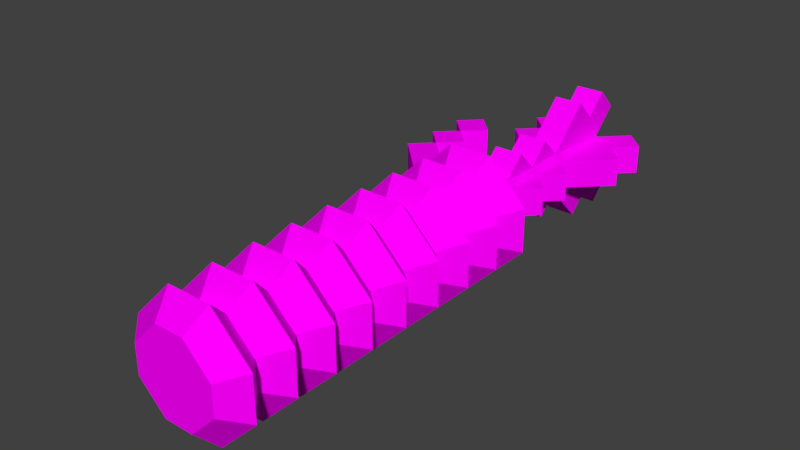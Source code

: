 # Source: projectile_arrow_bomb.blend  (saved by Blender 2.79.0; exported with 4.5.12 LTS)
import bpy
from mathutils import Matrix  # noqa: F401  (used for matrix-valued properties, if any)

bpy.ops.wm.read_factory_settings(use_empty=True)
scene = bpy.context.scene
scene.name = 'Scene'

# ---- collections
col_collection_1 = bpy.data.collections.new('Collection 1'); scene.collection.children.link(col_collection_1)

# ---- images (referenced by path relative to the original .blend; pixels are not part of the script)
import os
ASSET_DIR = os.environ.get("B2B_ASSET_DIR", "")  # directory of the original .blend (textures are referenced by path, not embedded)
HERE = os.path.dirname(os.path.abspath(__file__))  # packed textures are extracted next to this script under _unpacked/

def load_image(name, relpath, width, height, colorspace="sRGB"):
    """Load a texture the original file referenced (path relative to the .blend, or extracted next to this script)."""
    p = next((c for c in (os.path.join(HERE, relpath), os.path.join(ASSET_DIR, relpath)) if relpath and os.path.exists(c)), "")
    if p:
        img = bpy.data.images.load(p, check_existing=True)
        img.name = name
    else:  # same state as the original file: an image datablock whose file is absent (Cycles renders it pink)
        img = bpy.data.images.new(name, width, height)
        img.source = "FILE"
        img.filepath = "//" + (relpath or name)
    img.colorspace_settings.name = colorspace
    return img
img_projectile_arrow_bomb_texture_png = load_image('projectile_arrow_bomb_texture.png', 'projectile_arrow_bomb_texture.png', 1024, 1024, 'sRGB')

# ---- materials (node trees are filled in below, after node groups)
mat_material_002 = bpy.data.materials.new('Material.002')
mat_material_002.alpha_threshold = 0.0
mat_material_002.roughness = 0.5

# ---- material node trees
mat_material_002.use_nodes = True; mat_material_002.node_tree.nodes.clear()
_N = mat_material_002.node_tree.nodes; _L = mat_material_002.node_tree.links
n0 = _N.new('ShaderNodeOutputMaterial'); n0.name = 'Material Output'; n0.location = (300, 300)
n1 = _N.new('ShaderNodeBsdfDiffuse'); n1.name = 'Diffuse BSDF'; n1.location = (10, 300)
n2 = _N.new('ShaderNodeTexImage'); n2.name = 'Image Texture'; n2.location = (-167, 312)
n2.width = 140
n2.image = img_projectile_arrow_bomb_texture_png
_L.new(n1.outputs[0], n0.inputs[0])
_L.new(n2.outputs[0], n1.inputs[0])
n0.is_active_output = True

# ---- world
world_world = bpy.data.worlds.new('World'); scene.world = world_world
world_world.color = (0.05088, 0.05088, 0.05088)
world_world.use_sun_shadow = False
world_world.sun_shadow_jitter_overblur = 0.0
world_world.cycles.sampling_method = 'MANUAL'

# ---- meshes
me_plane = bpy.data.meshes.new('Plane')
me_plane.from_pydata([(3.536, -0.7071, -0.5), (5.657, -1.414, -0.5), (4.95, -0.7071, -0.5), (6.364, -0.7071, -0.5), (4.243, -1.414, -0.5), (2.828, -1.414, -0.5), (7.778, -2.121, -0.5), (8.485, -1.414, -0.5), (9.192, -2.121, -0.5), (9.899, -1.414, -0.5), (3.536, 0.7071, -0.5), (5.657, 1.414, -0.5), (4.95, 0.7071, -0.5), (6.364, 0.7071, -0.5), (4.243, 1.414, -0.5), (2.828, 1.414, -0.5), (8.985, -0.5, 0.5), (7.778, 2.121, -0.5), (8.485, 1.414, -0.5), (9.192, 2.121, -0.5), (9.899, 1.414, -0.5), (9.899, -0.5, -1.414), (3.536, -0.7071, 0.5), (5.657, -1.414, 0.5), (4.95, -0.7071, 0.5), (6.364, -0.7071, 0.5), (4.243, -1.414, 0.5), (2.828, -1.414, 0.5), (7.778, -2.121, 0.5), (8.485, -1.414, 0.5), (9.192, -2.121, 0.5), (9.899, -1.414, 0.5), (3.536, 0.7071, 0.5), (5.657, 1.414, 0.5), (4.95, 0.7071, 0.5), (6.364, 0.7071, 0.5), (4.243, 1.414, 0.5), (2.828, 1.414, 0.5), (8.985, 0.5, 0.5), (7.778, 2.121, 0.5), (8.485, 1.414, 0.5), (9.192, 2.121, 0.5), (9.899, 1.414, 0.5), (8.985, -0.5, -0.5), (3.536, 0.5, -0.7071), (5.657, 0.5, -1.414), (4.95, 0.5, -0.7071), (6.364, 0.5, -0.7071), (4.243, 0.5, -1.414), (2.828, 0.5, -1.414), (7.778, 0.5, -2.121), (8.485, 0.5, -1.414), (9.192, 0.5, -2.121), (9.899, 0.5, -1.414), (3.536, 0.5, 0.7071), (5.657, 0.5, 1.414), (4.95, 0.5, 0.7071), (6.364, 0.5, 0.7071), (4.243, 0.5, 1.414), (2.828, 0.5, 1.414), (7.778, 0.5, 2.121), (8.485, 0.5, 1.414), (9.192, 0.5, 2.121), (9.899, -0.5, 1.414), (3.536, -0.5, -0.7071), (5.657, -0.5, -1.414), (4.95, -0.5, -0.7071), (6.364, -0.5, -0.7071), (4.243, -0.5, -1.414), (2.828, -0.5, -1.414), (7.778, -0.5, -2.121), (8.485, -0.5, -1.414), (9.192, -0.5, -2.121), (3.536, -0.5, 0.7071), (5.657, -0.5, 1.414), (4.95, -0.5, 0.7071), (6.364, -0.5, 0.7071), (4.243, -0.5, 1.414), (2.828, -0.5, 1.414), (7.778, -0.5, 2.121), (8.485, -0.5, 1.414), (9.192, -0.5, 2.121), (9.899, 0.5, 1.414), (8.985, 0.5, -0.5), (8.485, 0.0, -4.768e-07), (2.828, 0.7071, -0.5), (2.828, -0.7071, -0.5), (2.828, 0.7071, 0.5), (2.828, -0.7071, 0.5), (2.828, 0.5, 0.7071), (2.828, 0.5, -0.7071), (2.828, -0.5, 0.7071), (2.828, -0.5, -0.7071), (1.414, -1.414, -0.5), (1.414, 1.414, -0.5), (1.414, -1.414, 0.5), (1.414, 1.414, 0.5), (1.414, 0.5, -1.414), (1.414, 0.5, 1.414), (1.414, -0.5, -1.414), (1.414, -0.5, 1.414), (0.7071, -0.75, -2.121), (0.7071, 0.75, -2.121), (0.7071, 0.75, 2.121), (0.7071, -0.75, 2.121), (0.7071, 2.121, -0.75), (0.7071, 2.121, 0.75), (0.7071, -2.121, 0.75), (0.7071, -2.121, -0.75), (-2.384e-07, -0.5, 1.414), (-1.192e-07, -0.5, -1.414), (-2.384e-07, 0.5, 1.414), (-2.384e-07, 0.5, -1.414), (-1.192e-07, 1.414, 0.5), (-1.192e-07, -1.414, 0.5), (-1.192e-07, 1.414, -0.5), (-1.192e-07, -1.414, -0.5), (2.121, -2.121, -0.75), (2.121, -2.121, 0.75), (2.121, 2.121, 0.75), (2.121, 2.121, -0.75), (2.121, -0.75, 2.121), (2.121, 0.75, 2.121), (2.121, 0.75, -2.121), (2.121, -0.75, -2.121), (-1.414, -1.414, -0.5), (-1.414, 1.414, -0.5), (-1.414, -1.414, 0.5), (-1.414, 1.414, 0.5), (-1.414, 0.5, -1.414), (-1.414, 0.5, 1.414), (-1.414, -0.5, -1.414), (-1.414, -0.5, 1.414), (-2.121, -0.75, -2.121), (-2.121, 0.75, -2.121), (-2.121, 0.75, 2.121), (-2.121, -0.75, 2.121), (-2.121, 2.121, -0.75), (-2.121, 2.121, 0.75), (-2.121, -2.121, 0.75), (-2.121, -2.121, -0.75), (-2.828, -0.5, 1.414), (-2.828, -0.5, -1.414), (-2.828, 0.5, 1.414), (-2.828, 0.5, -1.414), (-2.828, 1.414, 0.5), (-2.828, -1.414, 0.5), (-2.828, 1.414, -0.5), (-2.828, -1.414, -0.5), (-0.7071, -2.121, -0.75), (-0.7071, -2.121, 0.75), (-0.7071, 2.121, 0.75), (-0.7071, 2.121, -0.75), (-0.7071, -0.75, 2.121), (-0.7071, 0.75, 2.121), (-0.7071, 0.75, -2.121), (-0.7071, -0.75, -2.121), (-9.899, 0.0, 0.0), (-4.243, -1.414, -0.5), (-4.243, 1.414, -0.5), (-4.243, -1.414, 0.5), (-4.243, 1.414, 0.5), (-4.243, 0.5, -1.414), (-4.243, 0.5, 1.414), (-4.243, -0.5, -1.414), (-4.243, -0.5, 1.414), (-4.95, -0.75, -2.121), (-4.95, 0.75, -2.121), (-4.95, 0.75, 2.121), (-4.95, -0.75, 2.121), (-4.95, 2.121, -0.75), (-4.95, 2.121, 0.75), (-4.95, -2.121, 0.75), (-4.95, -2.121, -0.75), (-5.657, -0.5, 1.414), (-5.657, -0.5, -1.414), (-5.657, 0.5, 1.414), (-5.657, 0.5, -1.414), (-5.657, 1.414, 0.5), (-5.657, -1.414, 0.5), (-5.657, 1.414, -0.5), (-5.657, -1.414, -0.5), (-3.536, -2.121, -0.75), (-3.536, -2.121, 0.75), (-3.536, 2.121, 0.75), (-3.536, 2.121, -0.75), (-3.536, -0.75, 2.121), (-3.536, 0.75, 2.121), (-3.536, 0.75, -2.121), (-3.536, -0.75, -2.121), (-7.071, -1.414, -0.5), (-7.071, 1.414, -0.5), (-7.071, -1.414, 0.5), (-7.071, 1.414, 0.5), (-7.071, 0.5, -1.414), (-7.071, 0.5, 1.414), (-7.071, -0.5, -1.414), (-7.071, -0.5, 1.414), (-7.778, -0.75, -2.121), (-7.778, 0.75, -2.121), (-7.778, 0.75, 2.121), (-7.778, -0.75, 2.121), (-7.778, 2.121, -0.75), (-7.778, 2.121, 0.75), (-7.778, -2.121, 0.75), (-7.778, -2.121, -0.75), (-8.485, -0.5, 1.414), (-8.485, -0.5, -1.414), (-8.485, 0.5, 1.414), (-8.485, 0.5, -1.414), (-8.485, 1.414, 0.5), (-8.485, -1.414, 0.5), (-8.485, 1.414, -0.5), (-8.485, -1.414, -0.5), (-6.364, -2.121, -0.75), (-6.364, -2.121, 0.75), (-6.364, 2.121, 0.75), (-6.364, 2.121, -0.75), (-6.364, -0.75, 2.121), (-6.364, 0.75, 2.121), (-6.364, 0.75, -2.121), (-6.364, -0.75, -2.121), (-9.192, -0.75, -2.121), (-9.192, 0.75, -2.121), (-9.192, 0.75, 2.121), (-9.192, -0.75, 2.121), (-9.192, 2.121, -0.75), (-9.192, 2.121, 0.75), (-9.192, -2.121, 0.75), (-9.192, -2.121, -0.75), (-9.899, -0.5, 1.414), (-9.899, -0.5, -1.414), (-9.899, 0.5, 1.414), (-9.899, 0.5, -1.414), (-9.899, 1.414, 0.5), (-9.899, -1.414, 0.5), (-9.899, 1.414, -0.5), (-9.899, -1.414, -0.5), (3.536, 2.121, -0.5), (3.536, 2.121, 0.5), (2.828, 2.828, -0.5), (2.828, 2.828, 0.5), (4.243, 4.243, -0.5), (4.243, 4.243, 0.5), (4.95, 3.536, -0.5), (4.95, 3.536, 0.5), (5.657, 4.243, 0.5), (5.657, 4.243, -0.5), (6.364, 3.536, -0.5), (6.364, 3.536, 0.5), (7.071, 2.828, -0.5), (7.071, 2.828, 0.5), (7.071, 4.243, -0.5), (7.071, 4.243, 0.5), (7.778, 3.536, -0.5), (7.778, 3.536, 0.5), (5.657, 2.828, 0.5), (5.657, 2.828, -0.5)], [], [(35, 34, 56, 57), (73, 22, 24, 75), (75, 24, 25, 76), (88, 22, 73, 91), (87, 89, 54, 32), (32, 54, 56, 34), (44, 10, 12, 46), (85, 10, 44, 90), (86, 92, 64, 0), (0, 64, 66, 2), (12, 13, 47, 46), (67, 3, 2, 66), (48, 44, 46), (45, 46, 47), (11, 13, 12), (14, 12, 10), (65, 67, 66), (68, 66, 64), (4, 0, 2), (1, 2, 3), (23, 25, 24), (26, 24, 22), (77, 73, 75), (74, 75, 76), (55, 57, 56), (58, 56, 54), (36, 32, 34), (33, 34, 35), (54, 59, 78, 73), (58, 54, 73, 77), (56, 58, 77, 75), (55, 56, 75, 74), (57, 55, 74, 76), (0, 22, 27, 5), (4, 26, 22, 0), (2, 24, 26, 4), (1, 23, 24, 2), (3, 25, 23, 1), (44, 64, 69, 49), (48, 68, 64, 44), (46, 66, 68, 48), (45, 65, 66, 46), (47, 67, 65, 45), (50, 70, 67, 47), (51, 71, 70, 50), (52, 72, 71, 51), (53, 21, 72, 52), (43, 84, 16), (82, 62, 81, 63), (62, 61, 80, 81), (61, 60, 79, 80), (60, 57, 76, 79), (6, 28, 25, 3), (7, 29, 28, 6), (8, 30, 29, 7), (9, 31, 30, 8), (38, 84, 83), (16, 31, 9, 43), (20, 19, 41, 42), (19, 18, 40, 41), (18, 17, 39, 40), (17, 13, 35, 39), (36, 239, 37, 32), (15, 37, 239, 238), (12, 14, 36, 34), (11, 12, 34, 33), (13, 11, 33, 35), (78, 27, 88, 91), (5, 69, 92, 86), (49, 15, 85, 90), (37, 59, 89, 87), (10, 85, 15), (16, 38, 82, 63), (44, 49, 90), (64, 92, 69), (0, 5, 86), (22, 88, 27), (73, 78, 91), (54, 89, 59), (32, 37, 87), (83, 43, 21, 53), (38, 83, 20, 42), (16, 84, 38), (83, 84, 43), (13, 83, 47), (43, 3, 67), (25, 16, 76), (38, 35, 57), (82, 38, 61, 62), (40, 39, 35), (47, 83, 51), (38, 40, 35), (57, 61, 38), (38, 42, 41, 40), (61, 57, 60), (20, 83, 18, 19), (47, 51, 50), (83, 53, 52, 51), (13, 18, 83), (17, 18, 13), (25, 28, 29), (80, 16, 63, 81), (67, 70, 71), (67, 71, 43), (6, 3, 7), (7, 43, 9, 8), (21, 43, 71, 72), (7, 3, 43), (25, 29, 16), (79, 76, 80), (31, 16, 29, 30), (80, 76, 16), (93, 95, 107, 108), (96, 94, 105, 106), (100, 98, 103, 104), (94, 97, 102, 105), (95, 100, 104, 107), (97, 99, 101, 102), (98, 96, 106, 103), (99, 93, 108, 101), (101, 108, 116, 110), (103, 106, 113, 111), (102, 101, 110, 112), (107, 104, 109, 114), (105, 102, 112, 115), (104, 103, 111, 109), (106, 105, 115, 113), (108, 107, 114, 116), (117, 118, 95, 93), (119, 120, 94, 96), (121, 122, 98, 100), (120, 123, 97, 94), (118, 121, 100, 95), (123, 124, 99, 97), (122, 119, 96, 98), (124, 117, 93, 99), (69, 5, 117, 124), (59, 37, 119, 122), (49, 69, 124, 123), (27, 78, 121, 118), (15, 49, 123, 120), (78, 59, 122, 121), (37, 15, 120, 119), (5, 27, 118, 117), (125, 127, 139, 140), (128, 126, 137, 138), (132, 130, 135, 136), (126, 129, 134, 137), (127, 132, 136, 139), (129, 131, 133, 134), (130, 128, 138, 135), (131, 125, 140, 133), (133, 140, 148, 142), (135, 138, 145, 143), (134, 133, 142, 144), (139, 136, 141, 146), (137, 134, 144, 147), (136, 135, 143, 141), (138, 137, 147, 145), (140, 139, 146, 148), (149, 150, 127, 125), (151, 152, 126, 128), (153, 154, 130, 132), (152, 155, 129, 126), (150, 153, 132, 127), (155, 156, 131, 129), (154, 151, 128, 130), (156, 149, 125, 131), (110, 116, 149, 156), (111, 113, 151, 154), (112, 110, 156, 155), (114, 109, 153, 150), (115, 112, 155, 152), (109, 111, 154, 153), (113, 115, 152, 151), (116, 114, 150, 149), (158, 160, 172, 173), (161, 159, 170, 171), (165, 163, 168, 169), (159, 162, 167, 170), (160, 165, 169, 172), (162, 164, 166, 167), (163, 161, 171, 168), (164, 158, 173, 166), (166, 173, 181, 175), (168, 171, 178, 176), (167, 166, 175, 177), (172, 169, 174, 179), (170, 167, 177, 180), (169, 168, 176, 174), (171, 170, 180, 178), (173, 172, 179, 181), (182, 183, 160, 158), (184, 185, 159, 161), (186, 187, 163, 165), (185, 188, 162, 159), (183, 186, 165, 160), (188, 189, 164, 162), (187, 184, 161, 163), (189, 182, 158, 164), (142, 148, 182, 189), (143, 145, 184, 187), (144, 142, 189, 188), (146, 141, 186, 183), (147, 144, 188, 185), (141, 143, 187, 186), (145, 147, 185, 184), (148, 146, 183, 182), (190, 192, 204, 205), (193, 191, 202, 203), (197, 195, 200, 201), (191, 194, 199, 202), (192, 197, 201, 204), (194, 196, 198, 199), (195, 193, 203, 200), (196, 190, 205, 198), (198, 205, 213, 207), (200, 203, 210, 208), (199, 198, 207, 209), (204, 201, 206, 211), (202, 199, 209, 212), (201, 200, 208, 206), (203, 202, 212, 210), (205, 204, 211, 213), (214, 215, 192, 190), (216, 217, 191, 193), (218, 219, 195, 197), (217, 220, 194, 191), (215, 218, 197, 192), (220, 221, 196, 194), (219, 216, 193, 195), (221, 214, 190, 196), (175, 181, 214, 221), (176, 178, 216, 219), (177, 175, 221, 220), (179, 174, 218, 215), (180, 177, 220, 217), (174, 176, 219, 218), (178, 180, 217, 216), (181, 179, 215, 214), (213, 211, 228, 229), (210, 212, 226, 227), (206, 208, 224, 225), (212, 209, 223, 226), (211, 206, 225, 228), (209, 207, 222, 223), (208, 210, 227, 224), (207, 213, 229, 222), (222, 229, 237, 231), (224, 227, 234, 232), (223, 222, 231, 233), (228, 225, 230, 235), (226, 223, 233, 236), (225, 224, 232, 230), (227, 226, 236, 234), (229, 228, 235, 237), (237, 157, 231), (10, 15, 238, 14), (235, 157, 237), (157, 230, 232), (157, 234, 236), (235, 230, 157), (157, 236, 233), (234, 157, 232), (157, 233, 231), (239, 36, 14, 238), (239, 241, 240, 238), (241, 243, 242, 240), (243, 245, 244, 242), (245, 239, 238, 244), (238, 240, 242, 244), (241, 239, 245, 243), (249, 256, 257, 248), (248, 249, 253, 252), (252, 253, 255, 254), (249, 251, 255, 253), (251, 250, 254, 255), (250, 248, 252, 254), (245, 244, 257, 256), (247, 244, 245, 246), (246, 245, 256, 249), (248, 257, 244, 247), (248, 247, 246, 249), (248, 250, 251, 249)])
_uv = me_plane.uv_layers.new(name='UVMap')
_uv.uv.foreach_set('vector', [0.8428, 0.7501, 0.8266, 0.7366, 0.8324, 0.7345, 0.8432, 0.7496, 0.8917, 0.7045, 0.8999, 0.7157, 0.8539, 0.7434, 0.852, 0.7414, 0.852, 0.7414, 0.8539, 0.7434, 0.8459, 0.75, 0.8454, 0.7495, 0.9257, 0.6956, 0.8999, 0.7157, 0.8917, 0.7045, 0.9206, 0.6858, 0.8187, 0.6344, 0.8292, 0.6363, 0.8308, 0.6663, 0.8153, 0.667, 0.8153, 0.667, 0.8308, 0.6663, 0.8324, 0.7345, 0.8266, 0.7366, 0.8391, 0.8498, 0.8206, 0.8522, 0.8254, 0.7709, 0.8325, 0.7729, 0.8298, 0.8884, 0.8206, 0.8522, 0.8391, 0.8498, 0.8428, 0.8878, 0.9425, 0.804, 0.9358, 0.8133, 0.9046, 0.7998, 0.9114, 0.7858, 0.9114, 0.7858, 0.9046, 0.7998, 0.855, 0.7615, 0.8568, 0.7586, 0.8254, 0.7709, 0.8429, 0.7524, 0.8435, 0.7529, 0.8325, 0.7729, 0.8456, 0.7526, 0.846, 0.7521, 0.8568, 0.7586, 0.855, 0.7615, 0.8454, 0.7866, 0.8391, 0.8498, 0.8325, 0.7729, 0.844, 0.7545, 0.8325, 0.7729, 0.8435, 0.7529, 0.8411, 0.7523, 0.8429, 0.7524, 0.8254, 0.7709, 0.7732, 0.7909, 0.8254, 0.7709, 0.8206, 0.8522, 0.8455, 0.7546, 0.8456, 0.7526, 0.855, 0.7615, 0.8596, 0.7824, 0.855, 0.7615, 0.9046, 0.7998, 0.8669, 0.7556, 0.9114, 0.7858, 0.8568, 0.7586, 0.8476, 0.7517, 0.8568, 0.7586, 0.846, 0.7521, 0.8478, 0.7502, 0.8459, 0.75, 0.8539, 0.7434, 0.8683, 0.7459, 0.8539, 0.7434, 0.8999, 0.7157, 0.8541, 0.7239, 0.8917, 0.7045, 0.852, 0.7414, 0.8451, 0.7476, 0.852, 0.7414, 0.8454, 0.7495, 0.8435, 0.7479, 0.8432, 0.7496, 0.8324, 0.7345, 0.842, 0.7217, 0.8324, 0.7345, 0.8308, 0.6663, 0.779, 0.7214, 0.8153, 0.667, 0.8266, 0.7366, 0.8405, 0.7506, 0.8266, 0.7366, 0.8428, 0.7501, 0.8308, 0.6663, 0.8561, 0.6173, 0.9163, 0.6466, 0.8917, 0.7045, 0.842, 0.7217, 0.8308, 0.6663, 0.8917, 0.7045, 0.8541, 0.7239, 0.8324, 0.7345, 0.842, 0.7217, 0.8541, 0.7239, 0.852, 0.7414, 0.8435, 0.7479, 0.8324, 0.7345, 0.852, 0.7414, 0.8451, 0.7476, 0.8432, 0.7496, 0.8435, 0.7479, 0.8451, 0.7476, 0.8454, 0.7495, 0.9114, 0.7858, 0.8999, 0.7157, 0.9618, 0.7075, 0.9754, 0.7809, 0.8669, 0.7556, 0.8683, 0.7459, 0.8999, 0.7157, 0.9114, 0.7858, 0.8568, 0.7586, 0.8539, 0.7434, 0.8683, 0.7459, 0.8669, 0.7556, 0.8476, 0.7517, 0.8478, 0.7502, 0.8539, 0.7434, 0.8568, 0.7586, 0.846, 0.7521, 0.8459, 0.75, 0.8478, 0.7502, 0.8476, 0.7517, 0.8391, 0.8498, 0.9046, 0.7998, 0.9424, 0.8526, 0.8811, 0.9027, 0.8454, 0.7866, 0.8596, 0.7824, 0.9046, 0.7998, 0.8391, 0.8498, 0.8325, 0.7729, 0.855, 0.7615, 0.8596, 0.7824, 0.8454, 0.7866, 0.844, 0.7545, 0.8455, 0.7546, 0.855, 0.7615, 0.8325, 0.7729, 0.8435, 0.7529, 0.8456, 0.7526, 0.8455, 0.7546, 0.844, 0.7545, 0.5036, 0.03254, 0.4858, 0.03208, 0.4641, 0.01971, 0.5286, 0.01972, 0.5131, 0.03905, 0.475, 0.03763, 0.4858, 0.03208, 0.5036, 0.03254, 0.5016, 0.04426, 0.4858, 0.04367, 0.475, 0.03763, 0.5131, 0.03905, 0.506, 0.05005, 0.4808, 0.04912, 0.4858, 0.04367, 0.5016, 0.04426, 0.4344, 0.04842, 0.5001, 0.06802, 0.4485, 0.08308, 0.5194, 0.08692, 0.5144, 0.09237, 0.4986, 0.09179, 0.4943, 0.08599, 0.5144, 0.09237, 0.5252, 0.09841, 0.4871, 0.09699, 0.4986, 0.09179, 0.5252, 0.09841, 0.5145, 0.104, 0.4967, 0.1035, 0.4871, 0.09699, 0.5145, 0.104, 0.5361, 0.1163, 0.4716, 0.1163, 0.4967, 0.1035, 0.3572, 0.05924, 0.3674, 0.0693, 0.4169, 0.08775, 0.4105, 0.05016, 0.3323, 0.04928, 0.3633, 0.0732, 0.3674, 0.0693, 0.3572, 0.05924, 0.1174, 0.04364, 0.268, 0.05886, 0.3633, 0.0732, 0.3323, 0.04928, 0.2828, 0.05659, 0.3232, 0.05973, 0.268, 0.05886, 0.1174, 0.04364, 0.5658, 0.08762, 0.5001, 0.06802, 0.5518, 0.05297, 0.4485, 0.08308, 0.3232, 0.05973, 0.2828, 0.05659, 0.4344, 0.04842, 0.677, 0.07631, 0.7323, 0.07719, 0.8828, 0.09241, 0.7174, 0.07945, 0.7323, 0.07719, 0.6369, 0.06284, 0.668, 0.08676, 0.8828, 0.09241, 0.6369, 0.06284, 0.6329, 0.06675, 0.643, 0.0768, 0.668, 0.08676, 0.6329, 0.06675, 0.5834, 0.04829, 0.5898, 0.08588, 0.643, 0.0768, 0.7253, 0.5951, 0.6202, 0.6046, 0.5267, 0.5558, 0.65, 0.454, 0.5267, 0.6843, 0.5267, 0.5558, 0.6202, 0.6046, 0.6103, 0.6548, 0.8254, 0.7709, 0.7732, 0.7909, 0.779, 0.7214, 0.8266, 0.7366, 0.8411, 0.7523, 0.8254, 0.7709, 0.8266, 0.7366, 0.8405, 0.7506, 0.8429, 0.7524, 0.8411, 0.7523, 0.8405, 0.7506, 0.8428, 0.7501, 0.9163, 0.6466, 0.9618, 0.7075, 0.9257, 0.6956, 0.9206, 0.6858, 0.9754, 0.7809, 0.9424, 0.8526, 0.9358, 0.8133, 0.9425, 0.804, 0.8811, 0.9027, 0.804, 0.9157, 0.8298, 0.8884, 0.8428, 0.8878, 0.7902, 0.6173, 0.8561, 0.6173, 0.8292, 0.6363, 0.8187, 0.6344, 0.8206, 0.8522, 0.8298, 0.8884, 0.804, 0.9157, 0.4485, 0.08308, 0.5658, 0.08762, 0.5194, 0.08692, 0.4943, 0.08599, 0.8391, 0.8498, 0.8811, 0.9027, 0.8428, 0.8878, 0.9046, 0.7998, 0.9358, 0.8133, 0.9424, 0.8526, 0.9114, 0.7858, 0.9754, 0.7809, 0.9425, 0.804, 0.8999, 0.7157, 0.9257, 0.6956, 0.9618, 0.7075, 0.8917, 0.7045, 0.9163, 0.6466, 0.9206, 0.6858, 0.8308, 0.6663, 0.8292, 0.6363, 0.8561, 0.6173, 0.8153, 0.667, 0.7902, 0.6173, 0.8187, 0.6344, 0.5518, 0.05297, 0.4344, 0.04842, 0.4808, 0.04912, 0.506, 0.05005, 0.5658, 0.08762, 0.5518, 0.05297, 0.677, 0.07631, 0.7174, 0.07945, 0.4485, 0.08308, 0.5001, 0.06802, 0.5658, 0.08762, 0.5518, 0.05297, 0.5001, 0.06802, 0.4344, 0.04842, 0.5834, 0.04829, 0.5518, 0.05297, 0.5286, 0.01972, 0.4344, 0.04842, 0.4105, 0.05016, 0.4641, 0.01971, 0.4169, 0.08775, 0.4485, 0.08308, 0.4716, 0.1163, 0.5658, 0.08762, 0.5898, 0.08588, 0.5361, 0.1163, 0.5194, 0.08692, 0.5658, 0.08762, 0.5252, 0.09841, 0.5144, 0.09237, 0.668, 0.08676, 0.643, 0.0768, 0.5898, 0.08588, 0.5286, 0.01972, 0.5518, 0.05297, 0.5131, 0.03905, 0.5658, 0.08762, 0.668, 0.08676, 0.5898, 0.08588, 0.5361, 0.1163, 0.5252, 0.09841, 0.5658, 0.08762, 0.5658, 0.08762, 0.7174, 0.07945, 0.8828, 0.09241, 0.668, 0.08676, 0.5252, 0.09841, 0.5361, 0.1163, 0.5145, 0.104, 0.677, 0.07631, 0.5518, 0.05297, 0.6369, 0.06284, 0.7323, 0.07719, 0.5286, 0.01972, 0.5131, 0.03905, 0.5036, 0.03254, 0.5518, 0.05297, 0.506, 0.05005, 0.5016, 0.04426, 0.5131, 0.03905, 0.5834, 0.04829, 0.6369, 0.06284, 0.5518, 0.05297, 0.6329, 0.06675, 0.6369, 0.06284, 0.5834, 0.04829, 0.4169, 0.08775, 0.3674, 0.0693, 0.3633, 0.0732, 0.4871, 0.09699, 0.4485, 0.08308, 0.4943, 0.08599, 0.4986, 0.09179, 0.4641, 0.01971, 0.4858, 0.03208, 0.475, 0.03763, 0.4641, 0.01971, 0.475, 0.03763, 0.4344, 0.04842, 0.3572, 0.05924, 0.4105, 0.05016, 0.3323, 0.04928, 0.3323, 0.04928, 0.4344, 0.04842, 0.2828, 0.05659, 0.1174, 0.04364, 0.4808, 0.04912, 0.4344, 0.04842, 0.475, 0.03763, 0.4858, 0.04367, 0.3323, 0.04928, 0.4105, 0.05016, 0.4344, 0.04842, 0.4169, 0.08775, 0.3633, 0.0732, 0.4485, 0.08308, 0.4967, 0.1035, 0.4716, 0.1163, 0.4871, 0.09699, 0.3232, 0.05973, 0.4485, 0.08308, 0.3633, 0.0732, 0.268, 0.05886, 0.4871, 0.09699, 0.4716, 0.1163, 0.4485, 0.08308, 0.1875, 0.7232, 0.226, 0.7178, 0.2138, 0.7468, 0.1964, 0.7509, 0.2358, 0.8214, 0.1973, 0.8236, 0.2053, 0.7982, 0.2229, 0.7946, 0.2654, 0.7449, 0.2681, 0.786, 0.2366, 0.7763, 0.2329, 0.7582, 0.1973, 0.8236, 0.1636, 0.7953, 0.1876, 0.7858, 0.2053, 0.7982, 0.226, 0.7178, 0.2654, 0.7449, 0.2329, 0.7582, 0.2138, 0.7468, 0.1636, 0.7953, 0.1602, 0.759, 0.1842, 0.7692, 0.1876, 0.7858, 0.2681, 0.786, 0.2358, 0.8214, 0.2229, 0.7946, 0.2366, 0.7763, 0.1602, 0.759, 0.1875, 0.7232, 0.1964, 0.7509, 0.1842, 0.7692, 0.1842, 0.7692, 0.1964, 0.7509, 0.1993, 0.7604, 0.1922, 0.7714, 0.2366, 0.7763, 0.2229, 0.7946, 0.2158, 0.7864, 0.2234, 0.7756, 0.1876, 0.7858, 0.1842, 0.7692, 0.1922, 0.7714, 0.1943, 0.7816, 0.2138, 0.7468, 0.2329, 0.7582, 0.2213, 0.7646, 0.21, 0.7581, 0.2053, 0.7982, 0.1876, 0.7858, 0.1943, 0.7816, 0.205, 0.7888, 0.2329, 0.7582, 0.2366, 0.7763, 0.2234, 0.7756, 0.2213, 0.7646, 0.2229, 0.7946, 0.2053, 0.7982, 0.205, 0.7888, 0.2158, 0.7864, 0.1964, 0.7509, 0.2138, 0.7468, 0.21, 0.7581, 0.1993, 0.7604, 0.1731, 0.6904, 0.236, 0.6803, 0.226, 0.7178, 0.1875, 0.7232, 0.2505, 0.8552, 0.1881, 0.8568, 0.1973, 0.8236, 0.2358, 0.8214, 0.3057, 0.7266, 0.308, 0.7966, 0.2681, 0.786, 0.2654, 0.7449, 0.1881, 0.8568, 0.1332, 0.8084, 0.1636, 0.7953, 0.1973, 0.8236, 0.236, 0.6803, 0.3057, 0.7266, 0.2654, 0.7449, 0.226, 0.7178, 0.1332, 0.8084, 0.1281, 0.7502, 0.1602, 0.759, 0.1636, 0.7953, 0.308, 0.7966, 0.2505, 0.8552, 0.2358, 0.8214, 0.2681, 0.786, 0.1281, 0.7502, 0.1731, 0.6904, 0.1875, 0.7232, 0.1602, 0.759, 0.03963, 0.7115, 0.136, 0.59, 0.1731, 0.6904, 0.1281, 0.7502, 0.4068, 0.8541, 0.2716, 0.9596, 0.2505, 0.8552, 0.308, 0.7966, 0.03963, 0.835, 0.03963, 0.7115, 0.1281, 0.7502, 0.1332, 0.8084, 0.2785, 0.5746, 0.4343, 0.6902, 0.3057, 0.7266, 0.236, 0.6803, 0.1415, 0.9413, 0.03963, 0.835, 0.1332, 0.8084, 0.1881, 0.8568, 0.4343, 0.6902, 0.4068, 0.8541, 0.308, 0.7966, 0.3057, 0.7266, 0.2716, 0.9596, 0.1415, 0.9413, 0.1881, 0.8568, 0.2505, 0.8552, 0.136, 0.59, 0.2785, 0.5746, 0.236, 0.6803, 0.1731, 0.6904, 0.1996, 0.7718, 0.2026, 0.7711, 0.1992, 0.7745, 0.1979, 0.7749, 0.205, 0.7786, 0.202, 0.7798, 0.1994, 0.7786, 0.2007, 0.7778, 0.2059, 0.7724, 0.2068, 0.7755, 0.2014, 0.7763, 0.2008, 0.7749, 0.202, 0.7798, 0.1988, 0.7779, 0.1977, 0.7777, 0.1994, 0.7786, 0.2026, 0.7711, 0.2059, 0.7724, 0.2008, 0.7749, 0.1992, 0.7745, 0.1988, 0.7779, 0.1979, 0.7753, 0.1972, 0.7767, 0.1977, 0.7777, 0.2068, 0.7755, 0.205, 0.7786, 0.2007, 0.7778, 0.2014, 0.7763, 0.1979, 0.7753, 0.1996, 0.7718, 0.1979, 0.7749, 0.1972, 0.7767, 0.1972, 0.7767, 0.1979, 0.7749, 0.1962, 0.7763, 0.1957, 0.7775, 0.2014, 0.7763, 0.2007, 0.7778, 0.1979, 0.778, 0.1982, 0.7773, 0.1977, 0.7777, 0.1972, 0.7767, 0.1957, 0.7775, 0.1961, 0.778, 0.1992, 0.7745, 0.2008, 0.7749, 0.1979, 0.7763, 0.1969, 0.7762, 0.1994, 0.7786, 0.1977, 0.7777, 0.1961, 0.778, 0.197, 0.7786, 0.2008, 0.7749, 0.2014, 0.7763, 0.1982, 0.7773, 0.1979, 0.7763, 0.2007, 0.7778, 0.1994, 0.7786, 0.197, 0.7786, 0.1979, 0.778, 0.1979, 0.7749, 0.1992, 0.7745, 0.1969, 0.7762, 0.1962, 0.7763, 0.2002, 0.7687, 0.2051, 0.7672, 0.2026, 0.7711, 0.1996, 0.7718, 0.209, 0.7801, 0.2042, 0.7819, 0.202, 0.7798, 0.205, 0.7786, 0.2106, 0.7698, 0.2122, 0.7748, 0.2068, 0.7755, 0.2059, 0.7724, 0.2042, 0.7819, 0.1987, 0.7788, 0.1988, 0.7779, 0.202, 0.7798, 0.2051, 0.7672, 0.2106, 0.7698, 0.2059, 0.7724, 0.2026, 0.7711, 0.1987, 0.7788, 0.1972, 0.7743, 0.1979, 0.7753, 0.1988, 0.7779, 0.2122, 0.7748, 0.209, 0.7801, 0.205, 0.7786, 0.2068, 0.7755, 0.1972, 0.7743, 0.2002, 0.7687, 0.1996, 0.7718, 0.1979, 0.7753, 0.1922, 0.7714, 0.1993, 0.7604, 0.2002, 0.7687, 0.1972, 0.7743, 0.2234, 0.7756, 0.2158, 0.7864, 0.209, 0.7801, 0.2122, 0.7748, 0.1943, 0.7816, 0.1922, 0.7714, 0.1972, 0.7743, 0.1987, 0.7788, 0.21, 0.7581, 0.2213, 0.7646, 0.2106, 0.7698, 0.2051, 0.7672, 0.205, 0.7888, 0.1943, 0.7816, 0.1987, 0.7788, 0.2042, 0.7819, 0.2213, 0.7646, 0.2234, 0.7756, 0.2122, 0.7748, 0.2106, 0.7698, 0.2158, 0.7864, 0.205, 0.7888, 0.2042, 0.7819, 0.209, 0.7801, 0.1993, 0.7604, 0.21, 0.7581, 0.2051, 0.7672, 0.2002, 0.7687, 0.1914, 0.7789, 0.1916, 0.779, 0.1887, 0.7803, 0.1885, 0.7801, 0.1919, 0.7793, 0.1917, 0.7797, 0.1887, 0.7806, 0.1887, 0.7803, 0.1919, 0.7788, 0.192, 0.7793, 0.1889, 0.7804, 0.1887, 0.7801, 0.1917, 0.7797, 0.1914, 0.7794, 0.1885, 0.7804, 0.1887, 0.7806, 0.1916, 0.779, 0.1919, 0.7788, 0.1887, 0.7801, 0.1887, 0.7803, 0.1914, 0.7794, 0.1913, 0.7794, 0.1885, 0.7805, 0.1885, 0.7804, 0.192, 0.7793, 0.1919, 0.7793, 0.1887, 0.7803, 0.1889, 0.7804, 0.1913, 0.7794, 0.1914, 0.7789, 0.1885, 0.7801, 0.1885, 0.7805, 0.1885, 0.7805, 0.1885, 0.7801, 0.1863, 0.781, 0.1862, 0.7813, 0.1889, 0.7804, 0.1887, 0.7803, 0.1864, 0.7811, 0.1865, 0.7813, 0.1885, 0.7804, 0.1885, 0.7805, 0.1862, 0.7813, 0.1862, 0.7811, 0.1887, 0.7803, 0.1887, 0.7801, 0.1864, 0.781, 0.1863, 0.7812, 0.1887, 0.7806, 0.1885, 0.7804, 0.1862, 0.7811, 0.1863, 0.7814, 0.1887, 0.7801, 0.1889, 0.7804, 0.1865, 0.7813, 0.1864, 0.781, 0.1887, 0.7803, 0.1887, 0.7806, 0.1863, 0.7814, 0.1864, 0.7811, 0.1885, 0.7801, 0.1887, 0.7803, 0.1863, 0.7812, 0.1863, 0.781, 0.1935, 0.7779, 0.1939, 0.7779, 0.1916, 0.779, 0.1914, 0.7789, 0.1944, 0.7786, 0.1941, 0.779, 0.1917, 0.7797, 0.1919, 0.7793, 0.1943, 0.7778, 0.1946, 0.7784, 0.192, 0.7793, 0.1919, 0.7788, 0.1941, 0.779, 0.1935, 0.7787, 0.1914, 0.7794, 0.1917, 0.7797, 0.1939, 0.7779, 0.1943, 0.7778, 0.1919, 0.7788, 0.1916, 0.779, 0.1935, 0.7787, 0.1934, 0.7786, 0.1913, 0.7794, 0.1914, 0.7794, 0.1946, 0.7784, 0.1944, 0.7786, 0.1919, 0.7793, 0.192, 0.7793, 0.1934, 0.7786, 0.1935, 0.7779, 0.1914, 0.7789, 0.1913, 0.7794, 0.1957, 0.7775, 0.1962, 0.7763, 0.1935, 0.7779, 0.1934, 0.7786, 0.1982, 0.7773, 0.1979, 0.778, 0.1944, 0.7786, 0.1946, 0.7784, 0.1961, 0.778, 0.1957, 0.7775, 0.1934, 0.7786, 0.1935, 0.7787, 0.1969, 0.7762, 0.1979, 0.7763, 0.1943, 0.7778, 0.1939, 0.7779, 0.197, 0.7786, 0.1961, 0.778, 0.1935, 0.7787, 0.1941, 0.779, 0.1979, 0.7763, 0.1982, 0.7773, 0.1946, 0.7784, 0.1943, 0.7778, 0.1979, 0.778, 0.197, 0.7786, 0.1941, 0.779, 0.1944, 0.7786, 0.1962, 0.7763, 0.1969, 0.7762, 0.1939, 0.7779, 0.1935, 0.7779, 0.181, 0.7831, 0.1811, 0.7833, 0.1782, 0.7844, 0.1781, 0.7843, 0.181, 0.783, 0.1809, 0.7832, 0.1778, 0.7843, 0.1779, 0.7841, 0.1812, 0.783, 0.1811, 0.7832, 0.1782, 0.7843, 0.1783, 0.7842, 0.1809, 0.7832, 0.1808, 0.783, 0.1776, 0.784, 0.1778, 0.7843, 0.1811, 0.7833, 0.1812, 0.783, 0.1783, 0.7842, 0.1782, 0.7844, 0.1808, 0.783, 0.1808, 0.7833, 0.1778, 0.7844, 0.1776, 0.784, 0.1811, 0.7832, 0.181, 0.783, 0.1779, 0.7841, 0.1782, 0.7843, 0.1808, 0.7833, 0.181, 0.7831, 0.1781, 0.7843, 0.1778, 0.7844, 0.1778, 0.7844, 0.1781, 0.7843, 0.1759, 0.7852, 0.1752, 0.7853, 0.1782, 0.7843, 0.1779, 0.7841, 0.1757, 0.7849, 0.176, 0.7852, 0.1776, 0.784, 0.1778, 0.7844, 0.1752, 0.7853, 0.1751, 0.7847, 0.1782, 0.7844, 0.1783, 0.7842, 0.1762, 0.785, 0.176, 0.7852, 0.1778, 0.7843, 0.1776, 0.784, 0.1751, 0.7847, 0.1752, 0.7851, 0.1783, 0.7842, 0.1782, 0.7843, 0.176, 0.7852, 0.1762, 0.785, 0.1779, 0.7841, 0.1778, 0.7843, 0.1752, 0.7851, 0.1757, 0.7849, 0.1781, 0.7843, 0.1782, 0.7844, 0.176, 0.7852, 0.1759, 0.7852, 0.1833, 0.7822, 0.1834, 0.7824, 0.1811, 0.7833, 0.181, 0.7831, 0.1833, 0.7822, 0.1833, 0.7824, 0.1809, 0.7832, 0.181, 0.783, 0.1834, 0.7822, 0.1834, 0.7824, 0.1811, 0.7832, 0.1812, 0.783, 0.1833, 0.7824, 0.1832, 0.7822, 0.1808, 0.783, 0.1809, 0.7832, 0.1834, 0.7824, 0.1834, 0.7822, 0.1812, 0.783, 0.1811, 0.7833, 0.1832, 0.7822, 0.1832, 0.7824, 0.1808, 0.7833, 0.1808, 0.783, 0.1834, 0.7824, 0.1833, 0.7822, 0.181, 0.783, 0.1811, 0.7832, 0.1832, 0.7824, 0.1833, 0.7822, 0.181, 0.7831, 0.1808, 0.7833, 0.1862, 0.7813, 0.1863, 0.781, 0.1833, 0.7822, 0.1832, 0.7824, 0.1865, 0.7813, 0.1864, 0.7811, 0.1833, 0.7822, 0.1834, 0.7824, 0.1862, 0.7811, 0.1862, 0.7813, 0.1832, 0.7824, 0.1832, 0.7822, 0.1863, 0.7812, 0.1864, 0.781, 0.1834, 0.7822, 0.1834, 0.7824, 0.1863, 0.7814, 0.1862, 0.7811, 0.1832, 0.7822, 0.1833, 0.7824, 0.1864, 0.781, 0.1865, 0.7813, 0.1834, 0.7824, 0.1834, 0.7822, 0.1864, 0.7811, 0.1863, 0.7814, 0.1833, 0.7824, 0.1833, 0.7822, 0.1863, 0.781, 0.1863, 0.7812, 0.1834, 0.7824, 0.1833, 0.7822, 0.1759, 0.7852, 0.176, 0.7852, 0.1707, 0.7863, 0.1694, 0.7863, 0.1757, 0.7849, 0.1752, 0.7851, 0.1688, 0.7888, 0.1704, 0.7881, 0.1762, 0.785, 0.176, 0.7852, 0.1714, 0.7873, 0.1713, 0.7866, 0.1752, 0.7851, 0.1751, 0.7847, 0.1661, 0.7883, 0.1688, 0.7888, 0.176, 0.7852, 0.1762, 0.785, 0.1713, 0.7866, 0.1707, 0.7863, 0.1751, 0.7847, 0.1752, 0.7853, 0.1676, 0.7874, 0.1661, 0.7883, 0.176, 0.7852, 0.1757, 0.7849, 0.1704, 0.7881, 0.1714, 0.7873, 0.1752, 0.7853, 0.1759, 0.7852, 0.1694, 0.7863, 0.1676, 0.7874, 0.1676, 0.7874, 0.1694, 0.7863, 0.168, 0.7868, 0.1653, 0.7879, 0.1714, 0.7873, 0.1704, 0.7881, 0.1687, 0.7887, 0.1697, 0.7878, 0.1661, 0.7883, 0.1676, 0.7874, 0.1653, 0.7879, 0.1604, 0.7907, 0.1707, 0.7863, 0.1713, 0.7866, 0.1698, 0.7872, 0.1692, 0.7868, 0.1688, 0.7888, 0.1661, 0.7883, 0.1604, 0.7907, 0.1666, 0.7898, 0.1713, 0.7866, 0.1714, 0.7873, 0.1697, 0.7878, 0.1698, 0.7872, 0.1704, 0.7881, 0.1688, 0.7888, 0.1666, 0.7898, 0.1687, 0.7887, 0.1694, 0.7863, 0.1707, 0.7863, 0.1692, 0.7868, 0.168, 0.7868, 0.168, 0.7868, 0.1672, 0.7881, 0.1653, 0.7879, 0.5867, 0.7739, 0.5267, 0.6843, 0.6103, 0.6548, 0.6763, 0.7139, 0.1692, 0.7868, 0.1672, 0.7881, 0.168, 0.7868, 0.1672, 0.7881, 0.1698, 0.7872, 0.1697, 0.7878, 0.1672, 0.7881, 0.1687, 0.7887, 0.1666, 0.7898, 0.1692, 0.7868, 0.1698, 0.7872, 0.1672, 0.7881, 0.1672, 0.7881, 0.1666, 0.7898, 0.1604, 0.7907, 0.1687, 0.7887, 0.1672, 0.7881, 0.1697, 0.7878, 0.1672, 0.7881, 0.1604, 0.7907, 0.1653, 0.7879, 0.6202, 0.6046, 0.7253, 0.5951, 0.6763, 0.7139, 0.6103, 0.6548, 0.572, 0.9409, 0.6152, 0.948, 0.5919, 0.9521, 0.4623, 0.9409, 0.6152, 0.948, 0.8291, 0.9631, 0.9387, 0.9631, 0.5919, 0.9521, 0.8291, 0.9631, 0.7858, 0.956, 0.8092, 0.952, 0.9387, 0.9631, 0.7858, 0.956, 0.572, 0.9409, 0.4623, 0.9409, 0.8092, 0.952, 0.4623, 0.9409, 0.5919, 0.9521, 0.9387, 0.9631, 0.8092, 0.952, 0.6152, 0.948, 0.572, 0.9409, 0.7858, 0.956, 0.8291, 0.9631, 0.5155, 0.2017, 0.3697, 0.2017, 0.07822, 0.2017, 0.5155, 0.2017, 0.5049, 0.3102, 0.5049, 0.3102, 0.6608, 0.3102, 0.9726, 0.3102, 0.9726, 0.3102, 0.6608, 0.3102, 0.5049, 0.3102, 0.5049, 0.3102, 0.5049, 0.3102, 0.349, 0.3102, 0.5049, 0.3102, 0.6608, 0.3102, 0.349, 0.3102, 0.03721, 0.3102, 0.5049, 0.3102, 0.5049, 0.3102, 0.03721, 0.3102, 0.5049, 0.3102, 0.9726, 0.3102, 0.5049, 0.3102, 0.5155, 0.2017, 0.5155, 0.2017, 0.07822, 0.2017, 0.3697, 0.2017, 0.9528, 0.2017, 0.5155, 0.2017, 0.5155, 0.2017, 0.6613, 0.2017, 0.6613, 0.2017, 0.5155, 0.2017, 0.3697, 0.2017, 0.5155, 0.2017, 0.5155, 0.2017, 0.07822, 0.2017, 0.5155, 0.2017, 0.9528, 0.2017, 0.5155, 0.2017, 0.9528, 0.2017, 0.6613, 0.2017, 0.5155, 0.2017, 0.5049, 0.3102, 0.03721, 0.3102, 0.349, 0.3102, 0.5049, 0.3102])
me_plane.materials.append(mat_material_002)
me_plane.use_remesh_preserve_volume = False
me_plane.use_remesh_preserve_attributes = False
me_plane.use_mirror_vertex_groups = False
me_plane.update()

# ---- objects
ob_plane = bpy.data.objects.new('Plane', me_plane)

# ---- transforms, parenting, visibility, modifiers, constraints
ob_plane.location = (0.0, 0.0, 0.0)
ob_plane.rotation_euler = (0.0, -0.0, 1.571)
ob_plane.lineart.crease_threshold = 0.0

# ---- collection membership
col_collection_1.objects.link(ob_plane)

# ---- scene / render settings (as saved in the file)
scene.frame_start = 1; scene.frame_end = 250; scene.frame_set(1)
scene.render.engine = 'CYCLES'
scene.render.resolution_percentage = 50
scene.render.dither_intensity = 0.0
scene.cycles.use_denoising = False
scene.cycles.samples = 128
scene.cycles.sampling_pattern = 'TABULATED_SOBOL'
scene.cycles.use_adaptive_sampling = False
scene.cycles.use_light_tree = False
scene.cycles.blur_glossy = 0.0
scene.cycles.sample_clamp_indirect = 0.0
scene.view_settings.view_transform = 'Standard'
bpy.context.view_layer.update()

# ---- added for rendering (the .blend has no active camera and no usable light): camera, sun
cam_auto = bpy.data.cameras.new('AutoCamera')
cam_auto.lens = 50.0
cam_auto.sensor_width = 36.0
cam_auto.clip_end = 1000.0
ob_auto_camera = bpy.data.objects.new('AutoCamera', cam_auto)
scene.collection.objects.link(ob_auto_camera)
ob_auto_camera.location = (18.5772, -23.5655, 15.7103)
ob_auto_camera.rotation_euler = (1.09748, -7.21219e-08, 0.694738)
scene.camera = ob_auto_camera
light_auto_sun = bpy.data.lights.new('AutoSun', 'SUN')
light_auto_sun.energy = 3.0
light_auto_sun.angle = 0.0523599
ob_auto_sun = bpy.data.objects.new('AutoSun', light_auto_sun)
scene.collection.objects.link(ob_auto_sun)
ob_auto_sun.rotation_euler = (0.872665, 0.174533, 0.523599)
bpy.context.view_layer.update()
